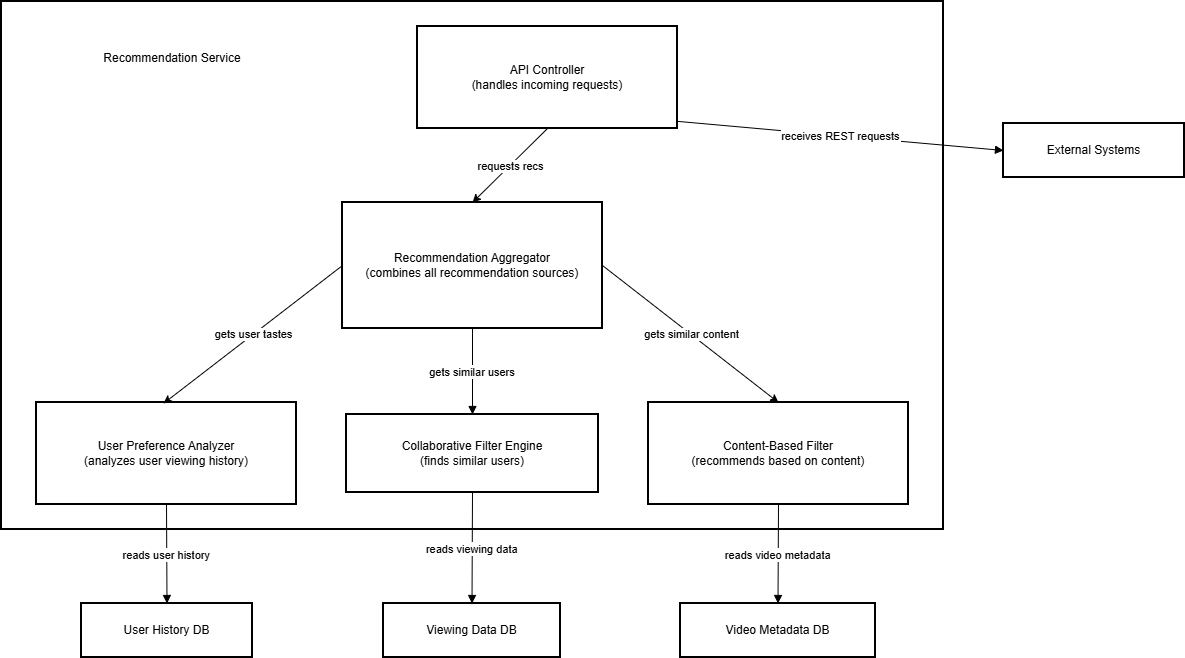

The diagram above was exported from draw.io. Its source (the exported page's mxGraphModel, read from the mxfile embedded in the PNG):
<mxGraphModel dx="1385" dy="757" grid="1" gridSize="10" guides="1" tooltips="1" connect="1" arrows="1" fold="1" page="1" pageScale="1" pageWidth="850" pageHeight="1100" math="0" shadow="0">
  <root>
    <mxCell id="0" />
    <mxCell id="1" parent="0" />
    <mxCell id="2" parent="1" style="whiteSpace=wrap;strokeWidth=2;" value="" vertex="1">
      <mxGeometry height="528" width="942" x="8" y="8" as="geometry" />
    </mxCell>
    <mxCell id="3" parent="1" style="whiteSpace=wrap;strokeWidth=2;" value="API Controller&#10;(handles incoming requests)" vertex="1">
      <mxGeometry height="102" width="260" x="424" y="33" as="geometry" />
    </mxCell>
    <mxCell id="4" parent="1" style="whiteSpace=wrap;strokeWidth=2;" value="User Preference Analyzer&#10;(analyzes user viewing history)" vertex="1">
      <mxGeometry height="102" width="260" x="43" y="409" as="geometry" />
    </mxCell>
    <mxCell id="5" parent="1" style="whiteSpace=wrap;strokeWidth=2;" value="Collaborative Filter Engine&#10;(finds similar users)" vertex="1">
      <mxGeometry height="78" width="252" x="353" y="421" as="geometry" />
    </mxCell>
    <mxCell id="6" parent="1" style="whiteSpace=wrap;strokeWidth=2;" value="Content-Based Filter&#10;(recommends based on content)" vertex="1">
      <mxGeometry height="102" width="260" x="655" y="409" as="geometry" />
    </mxCell>
    <mxCell id="7" parent="1" style="whiteSpace=wrap;strokeWidth=2;" value="Recommendation Aggregator&#10;(combines all recommendation sources)" vertex="1">
      <mxGeometry height="126" width="260" x="349" y="209" as="geometry" />
    </mxCell>
    <mxCell id="8" parent="1" style="whiteSpace=wrap;strokeWidth=2;" value="External Systems" vertex="1">
      <mxGeometry height="54" width="181" x="1010" y="130" as="geometry" />
    </mxCell>
    <mxCell id="9" parent="1" style="whiteSpace=wrap;strokeWidth=2;" value="User History DB" vertex="1">
      <mxGeometry height="54" width="171" x="88" y="610" as="geometry" />
    </mxCell>
    <mxCell id="10" parent="1" style="whiteSpace=wrap;strokeWidth=2;" value="Viewing Data DB" vertex="1">
      <mxGeometry height="54" width="177" x="390" y="610" as="geometry" />
    </mxCell>
    <mxCell id="11" parent="1" style="whiteSpace=wrap;strokeWidth=2;" value="Video Metadata DB" vertex="1">
      <mxGeometry height="54" width="195" x="687" y="610" as="geometry" />
    </mxCell>
    <mxCell id="14" edge="1" parent="1" source="7" style="curved=1;startArrow=none;endArrow=block;exitX=0.5;exitY=1;entryX=0.5;entryY=0;" target="5" value="gets similar users">
      <mxGeometry relative="1" as="geometry">
        <Array as="points" />
      </mxGeometry>
    </mxCell>
    <mxCell id="16" edge="1" parent="1" source="3" style="curved=1;startArrow=none;endArrow=block;exitX=1;exitY=0.93;entryX=0;entryY=0.5;entryDx=0;entryDy=0;" target="8" value="receives REST requests">
      <mxGeometry relative="1" as="geometry">
        <Array as="points" />
      </mxGeometry>
    </mxCell>
    <mxCell id="17" edge="1" parent="1" source="4" style="curved=1;startArrow=none;endArrow=block;exitX=0.5;exitY=1;entryX=0.5;entryY=0;" target="9" value="reads user history">
      <mxGeometry relative="1" as="geometry">
        <Array as="points" />
      </mxGeometry>
    </mxCell>
    <mxCell id="18" edge="1" parent="1" source="5" style="curved=1;startArrow=none;endArrow=block;exitX=0.5;exitY=1;entryX=0.5;entryY=0;" target="10" value="reads viewing data">
      <mxGeometry relative="1" as="geometry">
        <Array as="points" />
      </mxGeometry>
    </mxCell>
    <mxCell id="19" edge="1" parent="1" source="6" style="curved=1;startArrow=none;endArrow=block;exitX=0.5;exitY=1;entryX=0.5;entryY=0;" target="11" value="reads video metadata">
      <mxGeometry relative="1" as="geometry">
        <Array as="points" />
      </mxGeometry>
    </mxCell>
    <mxCell id="49Hdm1lH0TAZrs4OKi-f-19" parent="1" style="text;html=1;whiteSpace=wrap;strokeColor=none;fillColor=none;align=center;verticalAlign=middle;rounded=0;" value="Recommendation Service" vertex="1">
      <mxGeometry height="30" width="160" x="99" y="50" as="geometry" />
    </mxCell>
    <mxCell id="49Hdm1lH0TAZrs4OKi-f-20" edge="1" parent="1" source="7" style="endArrow=classic;html=1;rounded=0;exitX=1;exitY=0.5;exitDx=0;exitDy=0;entryX=0.5;entryY=0;entryDx=0;entryDy=0;" target="6" value="">
      <mxGeometry relative="1" as="geometry">
        <mxPoint x="710" y="290" as="sourcePoint" />
        <mxPoint x="810" y="290" as="targetPoint" />
      </mxGeometry>
    </mxCell>
    <mxCell id="49Hdm1lH0TAZrs4OKi-f-21" connectable="0" parent="49Hdm1lH0TAZrs4OKi-f-20" style="edgeLabel;resizable=0;html=1;;align=center;verticalAlign=middle;" value="gets similar content" vertex="1">
      <mxGeometry relative="1" as="geometry" />
    </mxCell>
    <mxCell id="49Hdm1lH0TAZrs4OKi-f-22" edge="1" parent="1" source="7" style="endArrow=classic;html=1;rounded=0;exitX=0;exitY=0.5;exitDx=0;exitDy=0;" value="">
      <mxGeometry relative="1" as="geometry">
        <mxPoint x="220" y="280" as="sourcePoint" />
        <mxPoint x="170" y="410" as="targetPoint" />
      </mxGeometry>
    </mxCell>
    <mxCell id="49Hdm1lH0TAZrs4OKi-f-23" connectable="0" parent="49Hdm1lH0TAZrs4OKi-f-22" style="edgeLabel;resizable=0;html=1;;align=center;verticalAlign=middle;" value="gets user tastes" vertex="1">
      <mxGeometry relative="1" as="geometry" />
    </mxCell>
    <mxCell id="49Hdm1lH0TAZrs4OKi-f-24" edge="1" parent="1" source="3" style="endArrow=classic;html=1;rounded=0;exitX=0.5;exitY=1;exitDx=0;exitDy=0;entryX=0.5;entryY=0;entryDx=0;entryDy=0;" target="7" value="">
      <mxGeometry relative="1" as="geometry">
        <mxPoint x="559" y="160" as="sourcePoint" />
        <mxPoint x="380" y="298" as="targetPoint" />
      </mxGeometry>
    </mxCell>
    <mxCell id="49Hdm1lH0TAZrs4OKi-f-25" connectable="0" parent="49Hdm1lH0TAZrs4OKi-f-24" style="edgeLabel;resizable=0;html=1;;align=center;verticalAlign=middle;" value="requests recs" vertex="1">
      <mxGeometry relative="1" as="geometry" />
    </mxCell>
  </root>
</mxGraphModel>